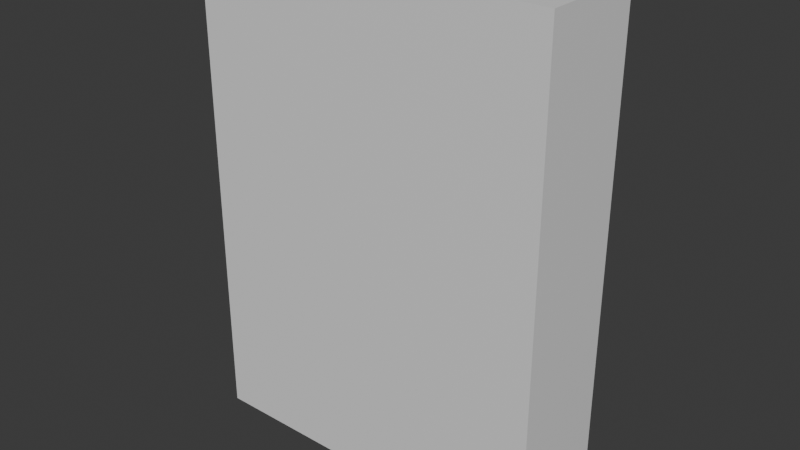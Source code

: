 # Source: Cube1.blend  (saved by Blender 5.0.118; exported with 4.5.12 LTS)
import bpy
from mathutils import Matrix  # noqa: F401  (used for matrix-valued properties, if any)

bpy.ops.wm.read_factory_settings(use_empty=True)
scene = bpy.context.scene
scene.name = 'Scene'

# ---- collections
col_collection = bpy.data.collections.new('Collection'); scene.collection.children.link(col_collection)

# ---- materials (node trees are filled in below, after node groups)
mat_material_001 = bpy.data.materials.new('Material.001')
mat_material_001.alpha_threshold = 0.0
mat_material_001.use_backface_culling_lightprobe_volume = False
mat_material_001.roughness = 0.5
mat_material_001.line_color = (0.0, 0.0, 0.0, 1.0)
mat_material = bpy.data.materials.new('Material')
mat_material.alpha_threshold = 0.0
mat_material.use_backface_culling_lightprobe_volume = False
mat_material.roughness = 0.5
mat_material.line_color = (0.0, 0.0, 0.0, 1.0)

# ---- material node trees
mat_material_001.use_nodes = True; mat_material_001.node_tree.nodes.clear()
_N = mat_material_001.node_tree.nodes; _L = mat_material_001.node_tree.links
n0 = _N.new('ShaderNodeOutputMaterial'); n0.name = 'Material Output'; n0.location = (200, 100)
n1 = _N.new('ShaderNodeBsdfPrincipled'); n1.name = 'Principled BSDF'; n1.location = (-200, 100)
_L.new(n1.outputs[0], n0.inputs[0])
n0.is_active_output = True
mat_material.use_nodes = True; mat_material.node_tree.nodes.clear()
_N = mat_material.node_tree.nodes; _L = mat_material.node_tree.links
n0 = _N.new('ShaderNodeOutputMaterial'); n0.name = 'Material Output'; n0.location = (200, 100)
n1 = _N.new('ShaderNodeBsdfPrincipled'); n1.name = 'Principled BSDF'; n1.location = (-200, 100)
_L.new(n1.outputs[0], n0.inputs[0])
n0.is_active_output = True

# ---- world
world_world = bpy.data.worlds.new('World'); scene.world = world_world
world_world.use_nodes = True; world_world.node_tree.nodes.clear()
_N = world_world.node_tree.nodes; _L = world_world.node_tree.links
n0 = _N.new('ShaderNodeOutputWorld'); n0.name = 'World Output'; n0.location = (200, 100)
n1 = _N.new('ShaderNodeBackground'); n1.name = 'Background'; n1.location = (-200, 100)
n1.inputs[0].default_value = (0.05088, 0.05088, 0.05088, 1.0)
_L.new(n1.outputs[0], n0.inputs[0])
n0.is_active_output = True
world_world.color = (0.05088, 0.05088, 0.05088)
world_world.sun_shadow_jitter_overblur = 0.0

# ---- meshes
me_cube_001 = bpy.data.meshes.new('Cube.001')
me_cube_001.from_pydata([(-1.588, -0.3318, 0.5306), (-1.588, -0.3318, -1.595), (-1.588, 0.6058, 0.5306), (-1.588, 0.6058, -1.595), (1.601, -0.3318, 0.5306), (1.601, -0.3318, -1.595), (1.601, 0.6058, 0.5306), (1.601, 0.6058, -1.595), (-1.507, -0.3318, 0.5306), (1.521, -0.3318, 0.5306), (-1.507, 0.6058, -1.595), (1.521, 0.6058, -1.595), (1.472, 0.6058, 0.5795), (-1.459, 0.6058, 0.5795), (1.521, -0.3318, -1.595), (-1.507, -0.3318, -1.595), (1.601, -0.2241, -1.595), (-1.588, -0.2241, 0.5306), (1.601, -0.2241, 0.5306), (-1.588, -0.2241, -1.595), (1.521, -0.2241, 0.5306), (-1.507, -0.2241, 0.5306), (-1.507, -0.2241, -1.595), (1.521, -0.2241, -1.595), (1.472, 0.6058, 1.515), (1.601, 0.6058, 1.564), (-1.588, -0.2241, 1.564), (-1.588, 0.6058, 1.564), (1.601, -0.2241, 1.564), (1.601, -0.3318, 1.564), (-1.507, -0.3318, 1.564), (-1.588, -0.3318, 1.564), (1.521, -0.2241, 1.564), (-1.507, -0.2241, 1.564), (-1.459, 0.6058, 1.515), (1.521, -0.3318, 1.564), (1.472, 0.6058, 1.682), (1.601, 0.6058, 1.633), (-1.588, -0.2241, 1.633), (-1.588, 0.6058, 1.633), (1.601, -0.2241, 1.633), (1.601, -0.3318, 1.633), (-1.507, -0.3318, 1.633), (-1.588, -0.3318, 1.633), (1.521, -0.2241, 1.633), (-1.507, -0.2241, 1.633), (-1.459, 0.6058, 1.682), (1.521, -0.3318, 1.633), (1.472, 0.6058, 2.6), (1.601, 0.6058, 2.649), (-1.588, -0.2241, 2.649), (-1.588, 0.6058, 2.649), (1.601, -0.2241, 2.649), (1.601, -0.3318, 2.649), (-1.507, -0.3318, 2.649), (-1.588, -0.3318, 2.649), (1.521, -0.2241, 2.649), (-1.507, -0.2241, 2.649), (-1.459, 0.6058, 2.6), (1.521, -0.3318, 2.649), (1.521, 0.6058, 2.727), (1.601, 0.6058, 2.727), (-1.588, -0.2241, 2.727), (-1.588, 0.6058, 2.727), (1.601, -0.2241, 2.727), (1.601, -0.3318, 2.727), (-1.507, -0.3318, 2.727), (-1.588, -0.3318, 2.727), (1.521, -0.2241, 2.727), (-1.507, -0.2241, 2.727), (-1.507, 0.6058, 2.727), (1.521, -0.3318, 2.727), (-0.778, 0.519, 1.633), (-0.778, 0.519, 2.649), (-1.507, 0.519, 2.649), (-1.507, 0.519, 1.633), (0.7911, 0.519, 0.5306), (0.7911, 0.519, 1.564), (1.521, 0.519, 1.564), (1.521, 0.519, 0.5306), (0.8071, 0.5946, 1.656), (0.8071, 0.5946, 2.627), (1.505, 0.5946, 2.627), (1.505, 0.5946, 1.656), (0.6874, 0.5354, -1.595), (0.7911, 0.5354, -1.595), (-0.6743, 0.5354, -1.595), (-0.778, 0.5354, -1.595), (0.6874, 0.5354, 2.727), (0.7911, 0.5354, 2.727), (-0.6743, 0.5354, 2.727), (-0.778, 0.5354, 2.727), (1.601, 0.5354, 2.727), (-1.507, 0.5354, 2.727), (1.521, 0.5354, 2.727), (-1.588, 0.5354, 2.727), (1.601, 0.5354, 2.649), (-1.588, 0.5354, 2.649), (1.601, 0.5354, 1.633), (-1.588, 0.5354, 1.633), (1.601, 0.5354, 1.564), (-1.588, 0.5354, 1.564), (-1.588, 0.5354, -1.595), (1.601, 0.5354, 0.5306), (1.521, 0.5354, -1.595), (-1.507, 0.5354, -1.595), (-1.588, 0.5354, 0.5306), (1.601, 0.5354, -1.595), (-0.778, -0.3318, 0.5306), (-0.6743, -0.3318, 0.5306), (0.6874, -0.3318, 0.5306), (0.7911, -0.3318, 0.5306), (-0.778, 0.6058, -1.595), (-0.6743, 0.6058, -1.595), (0.6874, 0.6058, -1.595), (0.7911, 0.6058, -1.595), (0.8399, 0.6058, 0.5795), (0.6874, 0.6058, 0.5306), (-0.6743, 0.6058, 0.5306), (-0.8268, 0.6058, 0.5795), (0.7911, -0.3318, -1.595), (0.6874, -0.3318, -1.595), (-0.6743, -0.3318, -1.595), (-0.778, -0.3318, -1.595), (-0.778, -0.2241, -1.595), (-0.6743, -0.2241, -1.595), (0.6874, -0.2241, -1.595), (0.7911, -0.2241, -1.595), (-0.778, -0.2241, 0.5306), (-0.6743, -0.2241, 0.5306), (0.6874, -0.2241, 0.5306), (0.7911, -0.2241, 0.5306), (-0.778, -0.3318, 1.564), (-0.6743, -0.3318, 1.564), (0.6874, -0.3318, 1.564), (0.7911, -0.3318, 1.564), (0.8399, 0.6058, 1.515), (0.6874, 0.6058, 1.564), (-0.6743, 0.6058, 1.564), (-0.8268, 0.6058, 1.515), (0.7911, -0.2241, 1.564), (0.6874, -0.2241, 1.564), (-0.6743, -0.2241, 1.564), (-0.778, -0.2241, 1.564), (-0.778, -0.3318, 1.633), (-0.6743, -0.3318, 1.633), (0.6874, -0.3318, 1.633), (0.7911, -0.3318, 1.633), (-0.778, -0.2241, 1.633), (-0.6743, -0.2241, 1.633), (0.6874, -0.2241, 1.633), (0.7911, -0.2241, 1.633), (-0.8268, 0.6058, 1.682), (-0.6743, 0.6058, 1.633), (0.6874, 0.6058, 1.633), (0.8399, 0.6058, 1.682), (-0.778, -0.3318, 2.649), (-0.6743, -0.3318, 2.649), (0.6874, -0.3318, 2.649), (0.7911, -0.3318, 2.649), (0.7911, -0.2241, 2.649), (0.6874, -0.2241, 2.649), (-0.6743, -0.2241, 2.649), (-0.778, -0.2241, 2.649), (-0.8268, 0.6058, 2.6), (-0.6743, 0.6058, 2.649), (0.6874, 0.6058, 2.649), (0.8399, 0.6058, 2.6), (0.7911, -0.3318, 2.727), (0.6874, -0.3318, 2.727), (-0.6743, -0.3318, 2.727), (-0.778, -0.3318, 2.727), (-0.778, -0.2241, 2.727), (-0.6743, -0.2241, 2.727), (0.6874, -0.2241, 2.727), (0.7911, -0.2241, 2.727), (0.7911, 0.6058, 2.727), (0.6874, 0.6058, 2.727), (-0.6743, 0.6058, 2.727), (-0.778, 0.6058, 2.727), (-1.507, 0.519, 0.5306), (-1.507, 0.519, 1.564), (-0.778, 0.519, 1.564), (-0.778, 0.519, 0.5306), (-1.507, 0.6058, 0.5306), (-1.507, 0.6058, 1.564), (1.521, 0.6058, 0.5306), (1.521, 0.6058, 1.564), (-1.507, 0.6058, 2.649), (-1.507, 0.6058, 1.633), (1.521, 0.6058, 1.633), (1.521, 0.6058, 2.649), (0.7911, 0.6058, 2.649), (0.7911, 0.6058, 1.633), (-0.778, 0.6058, 1.564), (-0.778, 0.6058, 0.5306), (-0.778, 0.6058, 2.649), (-0.778, 0.6058, 1.633), (0.7911, 0.6058, 1.564), (0.7911, 0.6058, 0.5306), (-1.459, 0.5819, 0.5795), (-1.459, 0.5819, 1.515), (1.472, 0.5819, 0.5795), (1.472, 0.5819, 1.515), (-1.459, 0.5819, 2.6), (-1.459, 0.5819, 1.682), (1.472, 0.5819, 1.682), (1.472, 0.5819, 2.6), (0.8399, 0.5819, 2.6), (0.8399, 0.5819, 1.682), (-0.8268, 0.5819, 1.515), (-0.8268, 0.5819, 0.5795), (-0.8268, 0.5819, 2.6), (-0.8268, 0.5819, 1.682), (0.8399, 0.5819, 1.515), (0.8399, 0.5819, 0.5795)], [], [(11, 186, 6, 7), (16, 18, 4, 5), (105, 102, 3, 10), (102, 106, 2, 3), (15, 8, 0, 1), (5, 4, 9, 14), (4, 18, 28, 29), (3, 2, 184, 10), (107, 104, 11, 7), (5, 14, 23, 16), (17, 0, 31, 26), (1, 0, 17, 19), (15, 1, 19, 22), (107, 103, 18, 16), (26, 31, 43, 38), (29, 28, 40, 41), (6, 186, 187, 25), (103, 6, 25, 100), (0, 8, 30, 31), (9, 4, 29, 35), (106, 17, 26, 101), (79, 20, 32, 78), (184, 2, 27, 185), (38, 43, 55, 50), (41, 40, 52, 53), (189, 39, 51, 188), (31, 30, 42, 43), (100, 25, 37, 98), (25, 187, 190, 37), (35, 29, 41, 47), (101, 26, 38, 99), (185, 27, 39, 189), (53, 52, 64, 65), (188, 51, 63, 70), (97, 50, 62, 95), (59, 53, 65, 71), (43, 42, 54, 55), (98, 37, 49, 96), (37, 190, 191, 49), (47, 41, 53, 59), (83, 44, 56, 82), (99, 38, 50, 97), (49, 191, 60, 61), (68, 71, 65, 64), (62, 67, 66, 69), (95, 62, 69, 93), (94, 68, 64, 92), (50, 55, 67, 62), (55, 54, 66, 67), (96, 49, 61, 92), (143, 182, 183, 128), (162, 149, 153, 165), (160, 151, 80, 81), (19, 17, 106, 102), (7, 6, 103, 107), (2, 106, 101, 27), (27, 101, 99, 39), (40, 98, 96, 52), (63, 95, 93, 70), (60, 94, 92, 61), (52, 96, 92, 64), (179, 91, 90, 178), (175, 89, 88, 174), (124, 87, 86, 125), (115, 85, 84, 114), (124, 22, 105, 87), (125, 86, 84, 126), (23, 127, 85, 104), (172, 91, 93, 69), (178, 90, 88, 177), (68, 94, 89, 175), (138, 142, 129, 118), (141, 137, 117, 130), (73, 72, 148, 163), (21, 180, 181, 33), (45, 75, 74, 57), (22, 19, 102, 105), (16, 23, 104, 107), (18, 103, 100, 28), (28, 100, 98, 40), (51, 97, 95, 63), (39, 99, 97, 51), (165, 153, 197, 196), (192, 193, 154, 166), (159, 168, 169, 158), (171, 156, 157, 170), (91, 172, 173, 90), (89, 176, 177, 88), (168, 175, 174, 169), (172, 171, 170, 173), (147, 159, 158, 146), (156, 144, 145, 157), (176, 192, 166, 177), (196, 179, 178, 165), (193, 198, 137, 154), (194, 197, 153, 138), (153, 149, 150, 154), (194, 138, 118, 195), (77, 140, 131, 76), (148, 163, 162, 149), (160, 151, 150, 161), (135, 147, 146, 134), (144, 132, 133, 145), (137, 198, 199, 117), (123, 124, 125, 122), (127, 120, 121, 126), (87, 112, 113, 86), (85, 127, 126, 84), (111, 135, 134, 110), (132, 108, 109, 133), (128, 143, 142, 129), (140, 131, 130, 141), (199, 115, 114, 117), (112, 195, 118, 113), (108, 123, 122, 109), (120, 111, 110, 121), (109, 122, 121, 110), (123, 108, 8, 15), (110, 134, 133, 109), (8, 108, 132, 30), (14, 9, 111, 120), (111, 9, 35, 135), (87, 105, 10, 112), (86, 113, 114, 84), (117, 114, 113, 118), (10, 184, 195, 112), (115, 199, 186, 11), (104, 85, 115, 11), (76, 131, 20, 79), (130, 117, 118, 129), (180, 21, 128, 183), (122, 125, 126, 121), (14, 120, 127, 23), (123, 15, 22, 124), (129, 142, 141, 130), (128, 21, 33, 143), (20, 131, 140, 32), (134, 146, 145, 133), (30, 132, 144, 42), (135, 35, 47, 147), (193, 190, 187, 198), (154, 137, 138, 153), (142, 138, 137, 141), (78, 32, 140, 77), (182, 143, 33, 181), (189, 197, 194, 185), (146, 158, 157, 145), (42, 144, 156, 54), (147, 47, 59, 159), (72, 75, 45, 148), (162, 165, 166, 161), (149, 162, 161, 150), (148, 45, 57, 163), (44, 151, 160, 56), (83, 80, 151, 44), (158, 169, 170, 157), (54, 156, 171, 66), (159, 59, 71, 168), (166, 154, 150, 161), (82, 56, 160, 81), (73, 163, 57, 74), (177, 166, 165, 178), (188, 70, 179, 196), (192, 176, 60, 191), (169, 174, 173, 170), (175, 168, 71, 68), (69, 66, 171, 172), (91, 179, 70, 93), (90, 173, 174, 88), (94, 60, 176, 89), (73, 74, 75, 72), (46, 58, 204, 205), (12, 116, 215, 202), (24, 12, 202, 203), (119, 13, 200, 211), (34, 13, 184, 185), (12, 24, 187, 186), (58, 46, 189, 188), (36, 48, 191, 190), (167, 155, 193, 192), (119, 139, 194, 195), (152, 164, 196, 197), (136, 116, 199, 198), (13, 119, 195, 184), (116, 12, 186, 199), (155, 36, 190, 193), (24, 136, 198, 187), (139, 34, 185, 194), (46, 152, 197, 189), (48, 167, 192, 191), (164, 58, 188, 196), (215, 214, 203, 202), (209, 208, 207, 206), (205, 204, 212, 213), (200, 201, 210, 211), (36, 155, 209, 206), (48, 36, 206, 207), (136, 24, 203, 214), (155, 167, 208, 209), (34, 139, 210, 201), (139, 119, 211, 210), (152, 46, 205, 213), (164, 152, 213, 212), (167, 48, 207, 208), (116, 136, 214, 215), (13, 34, 201, 200), (58, 164, 212, 204)])
_uv = me_cube_001.uv_layers.new(name='UVMap')
_uv.uv.foreach_set('vector', [0.375, 0.9167, 0.625, 0.9167, 0.625, 1.0, 0.375, 1.0, 0.375, 0.2213, 0.625, 0.2213, 0.625, 0.25, 0.375, 0.25, 0.2917, 0.6909, 0.375, 0.6909, 0.375, 0.75, 0.2917, 0.75, 0.375, 0.6909, 0.625, 0.6909, 0.625, 0.75, 0.375, 0.75, 0.375, 0.4167, 0.625, 0.4167, 0.625, 0.5, 0.375, 0.5, 0.375, 0.25, 0.625, 0.25, 0.625, 0.3333, 0.375, 0.3333, 0.625, 0.25, 0.625, 0.2213, 0.625, 0.2213, 0.625, 0.25, 0.375, 0.75, 0.625, 0.75, 0.625, 0.8333, 0.375, 0.8333, 0.125, 0.6909, 0.2083, 0.6909, 0.2083, 0.75, 0.125, 0.75, 0.125, 0.5, 0.2083, 0.5, 0.2083, 0.5287, 0.125, 0.5287, 0.625, 0.5287, 0.625, 0.5, 0.625, 0.5, 0.625, 0.5287, 0.375, 0.5, 0.625, 0.5, 0.625, 0.5287, 0.375, 0.5287, 0.2917, 0.5, 0.375, 0.5, 0.375, 0.5287, 0.2917, 0.5287, 0.375, 0.05914, 0.625, 0.05914, 0.625, 0.2213, 0.375, 0.2213, 0.625, 0.5287, 0.625, 0.5, 0.625, 0.5, 0.625, 0.5287, 0.625, 0.25, 0.625, 0.2213, 0.625, 0.2213, 0.625, 0.25, 0.625, 1.0, 0.625, 0.9167, 0.625, 0.9167, 0.625, 1.0, 0.625, 0.05914, 0.625, 0.0, 0.625, 0.0, 0.625, 0.05914, 0.625, 0.5, 0.625, 0.4167, 0.625, 0.4167, 0.625, 0.5, 0.625, 0.3333, 0.625, 0.25, 0.625, 0.25, 0.625, 0.3333, 0.625, 0.6909, 0.625, 0.5287, 0.625, 0.5287, 0.625, 0.6909, 0.625, 0.2869, 0.625, 0.3238, 0.625, 0.3238, 0.625, 0.2869, 0.625, 0.8333, 0.625, 0.75, 0.625, 0.75, 0.625, 0.8333, 0.625, 0.5287, 0.625, 0.5, 0.625, 0.5, 0.625, 0.5287, 0.625, 0.25, 0.625, 0.2213, 0.625, 0.2213, 0.625, 0.25, 0.625, 0.8333, 0.625, 0.75, 0.625, 0.75, 0.625, 0.8333, 0.625, 0.5, 0.625, 0.4167, 0.625, 0.4167, 0.625, 0.5, 0.625, 0.05914, 0.625, 0.0, 0.625, 0.0, 0.625, 0.05914, 0.625, 1.0, 0.625, 0.9167, 0.625, 0.9167, 0.625, 1.0, 0.625, 0.3333, 0.625, 0.25, 0.625, 0.25, 0.625, 0.3333, 0.625, 0.6909, 0.625, 0.5287, 0.625, 0.5287, 0.625, 0.6909, 0.625, 0.8333, 0.625, 0.75, 0.625, 0.75, 0.625, 0.8333, 0.625, 0.25, 0.625, 0.2213, 0.625, 0.2213, 0.625, 0.25, 0.625, 0.8333, 0.625, 0.75, 0.625, 0.75, 0.625, 0.8333, 0.625, 0.6909, 0.625, 0.5287, 0.625, 0.5287, 0.625, 0.6909, 0.625, 0.3333, 0.625, 0.25, 0.625, 0.25, 0.625, 0.3333, 0.625, 0.5, 0.625, 0.4167, 0.625, 0.4167, 0.625, 0.5, 0.625, 0.05914, 0.625, 0.0, 0.625, 0.0, 0.625, 0.05914, 0.625, 1.0, 0.625, 0.9167, 0.625, 0.9167, 0.625, 1.0, 0.625, 0.3333, 0.625, 0.25, 0.625, 0.25, 0.625, 0.3333, 0.625, 0.2869, 0.625, 0.3238, 0.625, 0.3238, 0.625, 0.2869, 0.625, 0.6909, 0.625, 0.5287, 0.625, 0.5287, 0.625, 0.6909, 0.625, 1.0, 0.625, 0.9167, 0.625, 0.9167, 0.625, 1.0, 0.625, 0.3238, 0.625, 0.3333, 0.625, 0.25, 0.625, 0.2213, 0.625, 0.5287, 0.625, 0.5, 0.625, 0.4167, 0.625, 0.4262, 0.625, 0.6909, 0.625, 0.5287, 0.625, 0.4262, 0.625, 0.4803, 0.625, 0.2697, 0.625, 0.3238, 0.625, 0.2213, 0.625, 0.05914, 0.625, 0.5287, 0.625, 0.5, 0.625, 0.5, 0.625, 0.5287, 0.625, 0.5, 0.625, 0.4167, 0.625, 0.4167, 0.625, 0.5, 0.625, 0.05914, 0.625, 0.0, 0.625, 0.0, 0.625, 0.05914, 0.0, 0.0, 0.0, 0.0, 0.0, 0.0, 0.0, 0.0, 0.0, 0.0, 0.0, 0.0, 0.0, 0.0, 0.0, 0.0, 0.0, 0.0, 0.0, 0.0, 0.0, 0.0, 0.0, 0.0, 0.375, 0.5287, 0.625, 0.5287, 0.625, 0.6909, 0.375, 0.6909, 0.375, 0.0, 0.625, 0.0, 0.625, 0.05914, 0.375, 0.05914, 0.625, 0.75, 0.625, 0.6909, 0.625, 0.6909, 0.625, 0.75, 0.625, 0.75, 0.625, 0.6909, 0.625, 0.6909, 0.625, 0.75, 0.625, 0.2213, 0.625, 0.05914, 0.625, 0.05914, 0.625, 0.2213, 0.625, 0.75, 0.625, 0.6909, 0.625, 0.4803, 0.625, 0.5, 0.625, 0.25, 0.625, 0.2697, 0.625, 0.05914, 0.625, 0.0, 0.625, 0.2213, 0.625, 0.05914, 0.625, 0.05914, 0.625, 0.2213, 0.625, 0.4398, 0.625, 0.4296, 0.625, 0.4223, 0.625, 0.4312, 0.625, 0.3485, 0.625, 0.3204, 0.625, 0.3277, 0.625, 0.352, 0.2716, 0.5287, 0.2716, 0.6909, 0.2687, 0.6909, 0.2687, 0.5287, 0.2284, 0.75, 0.2284, 0.6909, 0.2313, 0.6909, 0.2313, 0.75, 0.2716, 0.5287, 0.2917, 0.5287, 0.2917, 0.6909, 0.2716, 0.6909, 0.2687, 0.5287, 0.2687, 0.6909, 0.2313, 0.6909, 0.2313, 0.5287, 0.2083, 0.5287, 0.2284, 0.5287, 0.2284, 0.6909, 0.2083, 0.6909, 0.625, 0.4015, 0.625, 0.4296, 0.625, 0.4803, 0.625, 0.4262, 0.625, 0.4312, 0.625, 0.4223, 0.625, 0.3277, 0.625, 0.3188, 0.625, 0.3238, 0.625, 0.2697, 0.625, 0.3204, 0.625, 0.3485, 0.0, 0.0, 0.0, 0.0, 0.0, 0.0, 0.0, 0.0, 0.0, 0.0, 0.0, 0.0, 0.0, 0.0, 0.0, 0.0, 0.0, 0.0, 0.0, 0.0, 0.0, 0.0, 0.0, 0.0, 0.625, 0.4262, 0.625, 0.4631, 0.625, 0.4631, 0.625, 0.4262, 0.625, 0.4262, 0.625, 0.4631, 0.625, 0.4631, 0.625, 0.4262, 0.2917, 0.5287, 0.375, 0.5287, 0.375, 0.6909, 0.2917, 0.6909, 0.125, 0.5287, 0.2083, 0.5287, 0.2083, 0.6909, 0.125, 0.6909, 0.625, 0.2213, 0.625, 0.05914, 0.625, 0.05914, 0.625, 0.2213, 0.625, 0.2213, 0.625, 0.05914, 0.625, 0.05914, 0.625, 0.2213, 0.625, 0.75, 0.625, 0.6909, 0.625, 0.6909, 0.625, 0.75, 0.625, 0.75, 0.625, 0.6909, 0.625, 0.6909, 0.625, 0.75, 0.0, 0.0, 0.0, 0.0, 0.0, 0.0, 0.0, 0.0, 0.0, 0.0, 0.0, 0.0, 0.0, 0.0, 0.0, 0.0, 0.625, 0.3534, 0.625, 0.3534, 0.625, 0.3563, 0.625, 0.3563, 0.625, 0.3966, 0.625, 0.3966, 0.625, 0.3937, 0.625, 0.3937, 0.625, 0.4296, 0.625, 0.4015, 0.625, 0.398, 0.625, 0.4223, 0.625, 0.3204, 0.625, 0.3102, 0.625, 0.3188, 0.625, 0.3277, 0.625, 0.3534, 0.625, 0.3485, 0.625, 0.352, 0.625, 0.3563, 0.625, 0.4015, 0.625, 0.3966, 0.625, 0.3937, 0.625, 0.398, 0.625, 0.3534, 0.625, 0.3534, 0.625, 0.3563, 0.625, 0.3563, 0.625, 0.3966, 0.625, 0.3966, 0.625, 0.3937, 0.625, 0.3937, 0.0, 0.0, 0.0, 0.0, 0.0, 0.0, 0.0, 0.0, 0.0, 0.0, 0.0, 0.0, 0.0, 0.0, 0.0, 0.0, 0.625, 0.3102, 0.625, 0.8163, 0.625, 0.802, 0.625, 0.3188, 0.625, 0.6004, 0.625, 0.4398, 0.625, 0.4312, 0.625, 0.6146, 0.625, 0.4312, 0.625, 0.398, 0.625, 0.352, 0.625, 0.3188, 0.0, 0.0, 0.0, 0.0, 0.0, 0.0, 0.0, 0.0, 0.0, 0.0, 0.0, 0.0, 0.0, 0.0, 0.0, 0.0, 0.625, 0.4015, 0.625, 0.4015, 0.625, 0.398, 0.625, 0.398, 0.625, 0.3485, 0.625, 0.3485, 0.625, 0.352, 0.625, 0.352, 0.625, 0.3534, 0.625, 0.3534, 0.625, 0.3563, 0.625, 0.3563, 0.625, 0.3966, 0.625, 0.3966, 0.625, 0.3937, 0.625, 0.3937, 0.0, 0.0, 0.0, 0.0, 0.0, 0.0, 0.0, 0.0, 0.2716, 0.5, 0.2716, 0.5287, 0.2687, 0.5287, 0.2687, 0.5, 0.2284, 0.5287, 0.2284, 0.5, 0.2313, 0.5, 0.2313, 0.5287, 0.2716, 0.6909, 0.2716, 0.75, 0.2687, 0.75, 0.2687, 0.6909, 0.2284, 0.6909, 0.2284, 0.5287, 0.2313, 0.5287, 0.2313, 0.6909, 0.625, 0.3534, 0.625, 0.3534, 0.625, 0.3563, 0.625, 0.3563, 0.625, 0.3966, 0.625, 0.3966, 0.625, 0.3937, 0.625, 0.3937, 0.625, 0.4015, 0.625, 0.4015, 0.625, 0.398, 0.625, 0.398, 0.625, 0.3485, 0.625, 0.3485, 0.625, 0.352, 0.625, 0.352, 0.625, 0.8966, 0.375, 0.8966, 0.375, 0.8937, 0.625, 0.8937, 0.375, 0.8534, 0.625, 0.8534, 0.625, 0.8563, 0.375, 0.8563, 0.625, 0.3966, 0.375, 0.3966, 0.375, 0.3937, 0.625, 0.3937, 0.375, 0.3534, 0.625, 0.3534, 0.625, 0.3563, 0.375, 0.3563, 0.625, 0.3937, 0.375, 0.3937, 0.375, 0.3563, 0.625, 0.3563, 0.375, 0.3966, 0.625, 0.3966, 0.625, 0.4167, 0.375, 0.4167, 0.625, 0.3563, 0.625, 0.3563, 0.625, 0.3937, 0.625, 0.3937, 0.625, 0.4167, 0.625, 0.3966, 0.625, 0.3966, 0.625, 0.4167, 0.375, 0.3333, 0.625, 0.3333, 0.625, 0.3534, 0.375, 0.3534, 0.625, 0.3534, 0.625, 0.3333, 0.625, 0.3333, 0.625, 0.3534, 0.2716, 0.6909, 0.2917, 0.6909, 0.2917, 0.75, 0.2716, 0.75, 0.2687, 0.6909, 0.2687, 0.75, 0.2313, 0.75, 0.2313, 0.6909, 0.625, 0.8937, 0.375, 0.8937, 0.375, 0.8563, 0.625, 0.8563, 0.375, 0.8333, 0.625, 0.8333, 0.625, 0.8534, 0.375, 0.8534, 0.375, 0.8966, 0.625, 0.8966, 0.625, 0.9167, 0.375, 0.9167, 0.2083, 0.6909, 0.2284, 0.6909, 0.2284, 0.75, 0.2083, 0.75, 0.625, 0.3293, 0.625, 0.3485, 0.625, 0.3238, 0.625, 0.2869, 0.625, 0.352, 0.625, 0.3188, 0.625, 0.4312, 0.625, 0.398, 0.625, 0.4631, 0.625, 0.4262, 0.625, 0.4015, 0.625, 0.4207, 0.2687, 0.5, 0.2687, 0.5287, 0.2313, 0.5287, 0.2313, 0.5, 0.2083, 0.5, 0.2284, 0.5, 0.2284, 0.5287, 0.2083, 0.5287, 0.2716, 0.5, 0.2917, 0.5, 0.2917, 0.5287, 0.2716, 0.5287, 0.625, 0.398, 0.625, 0.398, 0.625, 0.352, 0.625, 0.352, 0.625, 0.4015, 0.625, 0.4262, 0.625, 0.4262, 0.625, 0.4015, 0.625, 0.3238, 0.625, 0.3485, 0.625, 0.3485, 0.625, 0.3238, 0.625, 0.3563, 0.625, 0.3563, 0.625, 0.3937, 0.625, 0.3937, 0.625, 0.4167, 0.625, 0.3966, 0.625, 0.3966, 0.625, 0.4167, 0.625, 0.3534, 0.625, 0.3333, 0.625, 0.3333, 0.625, 0.3534, 0.625, 0.3102, 0.625, 0.25, 0.625, 0.9167, 0.625, 0.8163, 0.625, 0.3188, 0.625, 0.802, 0.625, 0.6146, 0.625, 0.4312, 0.625, 0.398, 0.625, 0.4312, 0.625, 0.3188, 0.625, 0.352, 0.625, 0.2869, 0.625, 0.3238, 0.625, 0.3485, 0.625, 0.3293, 0.625, 0.4207, 0.625, 0.4015, 0.625, 0.4262, 0.625, 0.4631, 0.625, 0.5, 0.625, 0.4398, 0.625, 0.6004, 0.625, 0.5, 0.625, 0.3563, 0.625, 0.3563, 0.625, 0.3937, 0.625, 0.3937, 0.625, 0.4167, 0.625, 0.3966, 0.625, 0.3966, 0.625, 0.4167, 0.625, 0.3534, 0.625, 0.3333, 0.625, 0.3333, 0.625, 0.3534, 0.625, 0.4207, 0.625, 0.4631, 0.625, 0.4262, 0.625, 0.4015, 0.625, 0.398, 0.0, 0.0, 0.0, 0.0, 0.625, 0.352, 0.625, 0.398, 0.625, 0.398, 0.625, 0.352, 0.625, 0.352, 0.625, 0.4015, 0.625, 0.4262, 0.625, 0.4262, 0.625, 0.4015, 0.625, 0.3238, 0.625, 0.3485, 0.625, 0.3485, 0.625, 0.3238, 0.625, 0.2869, 0.625, 0.3293, 0.625, 0.3485, 0.625, 0.3238, 0.625, 0.3563, 0.625, 0.3563, 0.625, 0.3937, 0.625, 0.3937, 0.625, 0.4167, 0.625, 0.3966, 0.625, 0.3966, 0.625, 0.4167, 0.625, 0.3534, 0.625, 0.3333, 0.625, 0.3333, 0.625, 0.3534, 0.0, 0.0, 0.0, 0.0, 0.0, 0.0, 0.0, 0.0, 0.3125, 0.1619, 0.625, 0.3238, 0.625, 0.3485, 0.3125, 0.1742, 0.3125, 0.2008, 0.625, 0.4015, 0.625, 0.4262, 0.3125, 0.2131, 0.0, 0.0, 0.0, 0.0, 0.0, 0.0, 0.0, 0.0, 0.0, 0.0, 0.0, 0.0, 0.0, 0.0, 0.0, 0.0, 0.0, 0.0, 0.0, 0.0, 0.0, 0.0, 0.0, 0.0, 0.625, 0.3563, 0.625, 0.352, 0.625, 0.398, 0.625, 0.3937, 0.625, 0.3485, 0.625, 0.3534, 0.625, 0.3333, 0.625, 0.3238, 0.625, 0.4262, 0.625, 0.4167, 0.625, 0.3966, 0.625, 0.4015, 0.625, 0.4296, 0.625, 0.4398, 0.625, 0.5, 0.625, 0.4803, 0.625, 0.4223, 0.625, 0.398, 0.625, 0.352, 0.625, 0.3277, 0.625, 0.2697, 0.625, 0.25, 0.625, 0.3102, 0.625, 0.3204, 0.3125, 0.2008, 0.3125, 0.2131, 0.625, 0.4631, 0.625, 0.4207, 0.595, 0.4726, 0.03004, 0.02339, 0.03004, 0.02339, 0.595, 0.4726, 0.0, 0.0, 0.0, 0.0, 0.0, 0.0, 0.0, 0.0, 0.0, 0.0, 0.0, 0.0, 0.0, 0.0, 0.0, 0.0, 0.0, 0.0, 0.0, 0.0, 0.0, 0.0, 0.0, 0.0, 0.0, 0.0, 0.0, 0.0, 0.0, 0.0, 0.0, 0.0, 0.0, 0.0, 0.0, 0.0, 0.0, 0.0, 0.0, 0.0, 0.03004, 0.02339, 0.595, 0.4726, 0.625, 0.5, 0.0, 0.0, 0.0, 0.0, 0.0, 0.0, 0.0, 0.0, 0.0, 0.0, 0.0, 0.0, 0.0, 0.0, 0.0, 0.0, 0.0, 0.0, 0.0, 0.0, 0.0, 0.0, 0.0, 0.0, 0.0, 0.0, 0.595, 0.422, 0.03004, 0.02178, 0.0, 0.0, 0.625, 0.4398, 0.0, 0.0, 0.0, 0.0, 0.0, 0.0, 0.0, 0.0, 0.0, 0.0, 0.0, 0.0, 0.0, 0.0, 0.0, 0.0, 0.0, 0.0, 0.0, 0.0, 0.0, 0.0, 0.0, 0.0, 0.0, 0.0, 0.0, 0.0, 0.0, 0.0, 0.0, 0.0, 0.0, 0.0, 0.0, 0.0, 0.0, 0.0, 0.0, 0.0, 0.0, 0.0, 0.0, 0.0, 0.0, 0.0, 0.0, 0.0, 0.595, 0.4726, 0.595, 0.422, 0.625, 0.4398, 0.625, 0.5, 0.0, 0.0, 0.0, 0.0, 0.0, 0.0, 0.0, 0.0, 0.03004, 0.02178, 0.03004, 0.02339, 0.0, 0.0, 0.0, 0.0, 0.0, 0.0, 0.0, 0.0, 0.0, 0.0, 0.0, 0.0, 0.0, 0.0, 0.0, 0.0, 0.0, 0.0, 0.0, 0.0, 0.595, 0.4726, 0.03004, 0.02339, 0.03004, 0.02178, 0.595, 0.422, 0.0, 0.0, 0.0, 0.0, 0.0, 0.0, 0.0, 0.0, 0.0, 0.0, 0.0, 0.0, 0.0, 0.0, 0.0, 0.0, 0.0, 0.0, 0.0, 0.0, 0.0, 0.0, 0.0, 0.0, 0.0, 0.0, 0.0, 0.0, 0.0, 0.0, 0.0, 0.0, 0.0, 0.0, 0.0, 0.0, 0.0, 0.0, 0.0, 0.0, 0.0, 0.0, 0.0, 0.0, 0.0, 0.0, 0.0, 0.0, 0.0, 0.0, 0.0, 0.0, 0.0, 0.0, 0.0, 0.0, 0.595, 0.422, 0.595, 0.4726, 0.595, 0.4726, 0.595, 0.422, 0.03004, 0.02178, 0.595, 0.422, 0.595, 0.422, 0.03004, 0.02178, 0.0, 0.0, 0.0, 0.0, 0.0, 0.0, 0.0, 0.0, 0.0, 0.0, 0.0, 0.0, 0.0, 0.0, 0.0, 0.0, 0.0, 0.0, 0.0, 0.0, 0.0, 0.0, 0.0, 0.0, 0.03004, 0.02339, 0.03004, 0.02178, 0.03004, 0.02178, 0.03004, 0.02339])
me_cube_001.materials.append(mat_material_001)
me_cube_001.materials.append(mat_material)
me_cube_001.update()

# ---- objects
ob_cube_001 = bpy.data.objects.new('Cube.001', me_cube_001)

# ---- transforms, parenting, visibility, modifiers, constraints
ob_cube_001.location = (0.0, 0.0, 0.0)
ob_cube_001.lock_rotations_4d = False
ob_cube_001.empty_display_type = 'ARROWS'
ob_cube_001.lineart.crease_threshold = 0.0

# ---- collection membership
col_collection.objects.link(ob_cube_001)

# ---- scene / render settings (as saved in the file)
scene.frame_start = 1; scene.frame_end = 250; scene.frame_set(1)
scene.render.engine = 'BLENDER_EEVEE_NEXT'
scene.render.bake_bias = 0.0
scene.render.bake_samples = 0
scene.cycles.sampling_pattern = 'TABULATED_SOBOL'
scene.eevee.use_volume_custom_range = False
bpy.context.view_layer.update()

# ---- added for rendering (the .blend has no active camera and no usable light): camera, sun
cam_auto = bpy.data.cameras.new('AutoCamera')
cam_auto.lens = 50.0
cam_auto.sensor_width = 36.0
cam_auto.clip_end = 1000.0
ob_auto_camera = bpy.data.objects.new('AutoCamera', cam_auto)
scene.collection.objects.link(ob_auto_camera)
ob_auto_camera.location = (5.05073, -5.91602, 4.60137)
ob_auto_camera.rotation_euler = (1.09748, -7.21219e-08, 0.694738)
scene.camera = ob_auto_camera
light_auto_sun = bpy.data.lights.new('AutoSun', 'SUN')
light_auto_sun.energy = 3.0
light_auto_sun.angle = 0.0523599
ob_auto_sun = bpy.data.objects.new('AutoSun', light_auto_sun)
scene.collection.objects.link(ob_auto_sun)
ob_auto_sun.rotation_euler = (0.872665, 0.174533, 0.523599)
bpy.context.view_layer.update()
